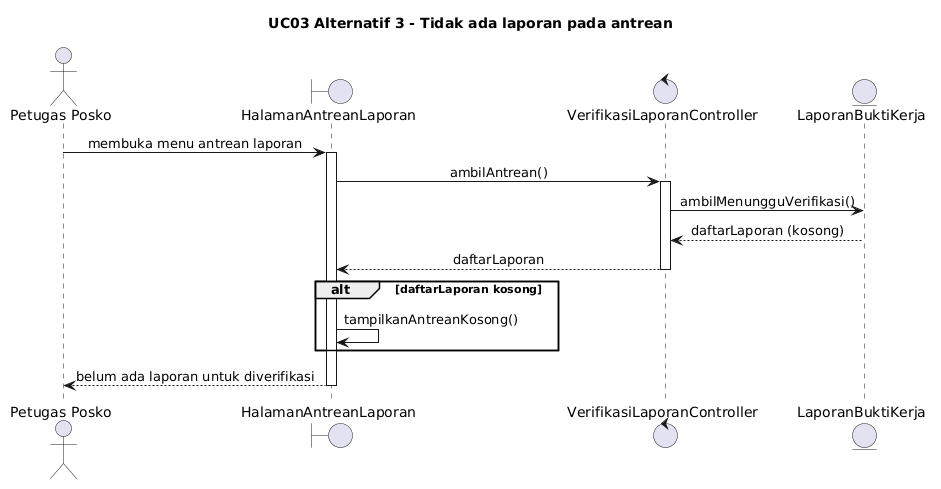

The diagram above was rendered by PlantUML. Its source (embedded in the PNG):
@startuml
title UC03 Alternatif 3 - Tidak ada laporan pada antrean

skinparam shadowing false
skinparam sequenceMessageAlign center

actor "Petugas Posko" as Petugas
boundary HalamanAntreanLaporan as Halaman
control VerifikasiLaporanController as Controller
entity LaporanBuktiKerja as Laporan

Petugas -> Halaman : membuka menu antrean laporan
activate Halaman
Halaman -> Controller : ambilAntrean()
activate Controller
Controller -> Laporan : ambilMenungguVerifikasi()
Laporan --> Controller : daftarLaporan (kosong)
Controller --> Halaman : daftarLaporan
deactivate Controller
alt daftarLaporan kosong
  Halaman -> Halaman : tampilkanAntreanKosong()
end
Halaman --> Petugas : belum ada laporan untuk diverifikasi
deactivate Halaman
@enduml